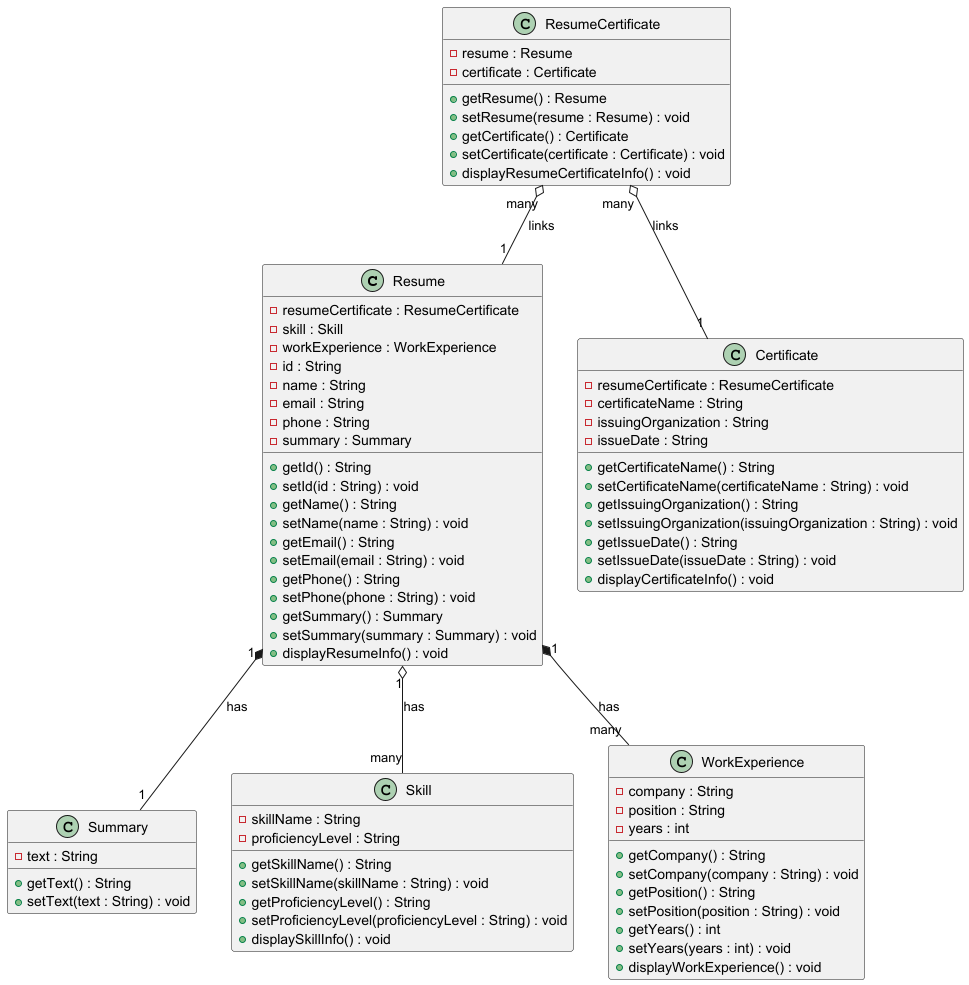

The diagram above was rendered by PlantUML. Its source (embedded in the PNG):
@startuml
class Resume {
    - resumeCertificate : ResumeCertificate
    - skill : Skill
    - workExperience : WorkExperience
    - id : String
    - name : String
    - email : String
    - phone : String
    - summary : Summary
    + getId() : String
    + setId(id : String) : void
    + getName() : String
    + setName(name : String) : void
    + getEmail() : String
    + setEmail(email : String) : void
    + getPhone() : String
    + setPhone(phone : String) : void
    + getSummary() : Summary
    + setSummary(summary : Summary) : void
    + displayResumeInfo() : void
}

class Summary {
    - text : String
    + getText() : String
    + setText(text : String) : void
}

class Skill {
    - skillName : String
    - proficiencyLevel : String
    + getSkillName() : String
    + setSkillName(skillName : String) : void
    + getProficiencyLevel() : String
    + setProficiencyLevel(proficiencyLevel : String) : void
    + displaySkillInfo() : void
}

class WorkExperience {
    - company : String
    - position : String
    - years : int
    + getCompany() : String
    + setCompany(company : String) : void
    + getPosition() : String
    + setPosition(position : String) : void
    + getYears() : int
    + setYears(years : int) : void
    + displayWorkExperience() : void
}

class Certificate {
    - resumeCertificate : ResumeCertificate
    - certificateName : String
    - issuingOrganization : String
    - issueDate : String
    + getCertificateName() : String
    + setCertificateName(certificateName : String) : void
    + getIssuingOrganization() : String
    + setIssuingOrganization(issuingOrganization : String) : void
    + getIssueDate() : String
    + setIssueDate(issueDate : String) : void
    + displayCertificateInfo() : void
}

class ResumeCertificate {
    - resume : Resume
    - certificate : Certificate
    + getResume() : Resume
    + setResume(resume : Resume) : void
    + getCertificate() : Certificate
    + setCertificate(certificate : Certificate) : void
    + displayResumeCertificateInfo() : void
}

Resume "1" *-- "1" Summary : has
Resume "1" o-- "many" Skill : has
Resume "1" *-- "many" WorkExperience : has
ResumeCertificate "many" o-- "1" Certificate : links
ResumeCertificate "many" o-- "1" Resume : links
@enduml